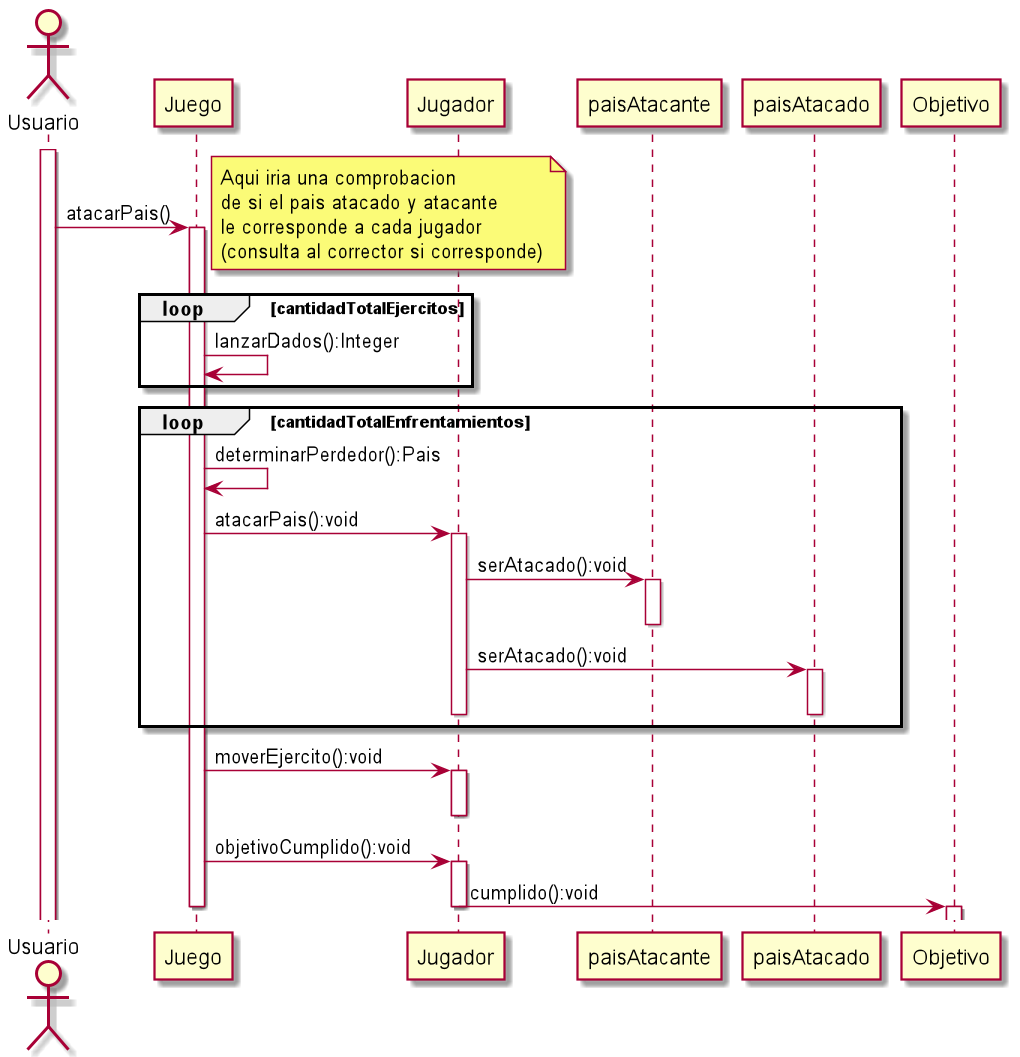

The diagram above was rendered by PlantUML. Its source (embedded in the PNG):
@startuml diagrama
Actor Usuario
Usuario++

Usuario -> Juego: atacarPais()

note right
Aqui iria una comprobacion
de si el pais atacado y atacante 
le corresponde a cada jugador
(consulta al corrector si corresponde)
end note

Juego++

loop cantidadTotalEjercitos
    Juego -> Juego: lanzarDados():Integer
end

loop cantidadTotalEnfrentamientos

    Juego -> Juego: determinarPerdedor():Pais

    Juego -> Jugador: atacarPais():void

    Jugador++

    Jugador -> paisAtacante: serAtacado():void

    paisAtacante++
    paisAtacante--
    
    Jugador -> paisAtacado: serAtacado():void

    paisAtacado++
    paisAtacado--
    Jugador--
end

Juego -> Jugador: moverEjercito():void
Jugador++
Jugador--

Juego -> Jugador: objetivoCumplido():void
Jugador++

Jugador -> Objetivo: cumplido():void
Jugador--

Objetivo++
Objetivo--

Juego--

@enduml